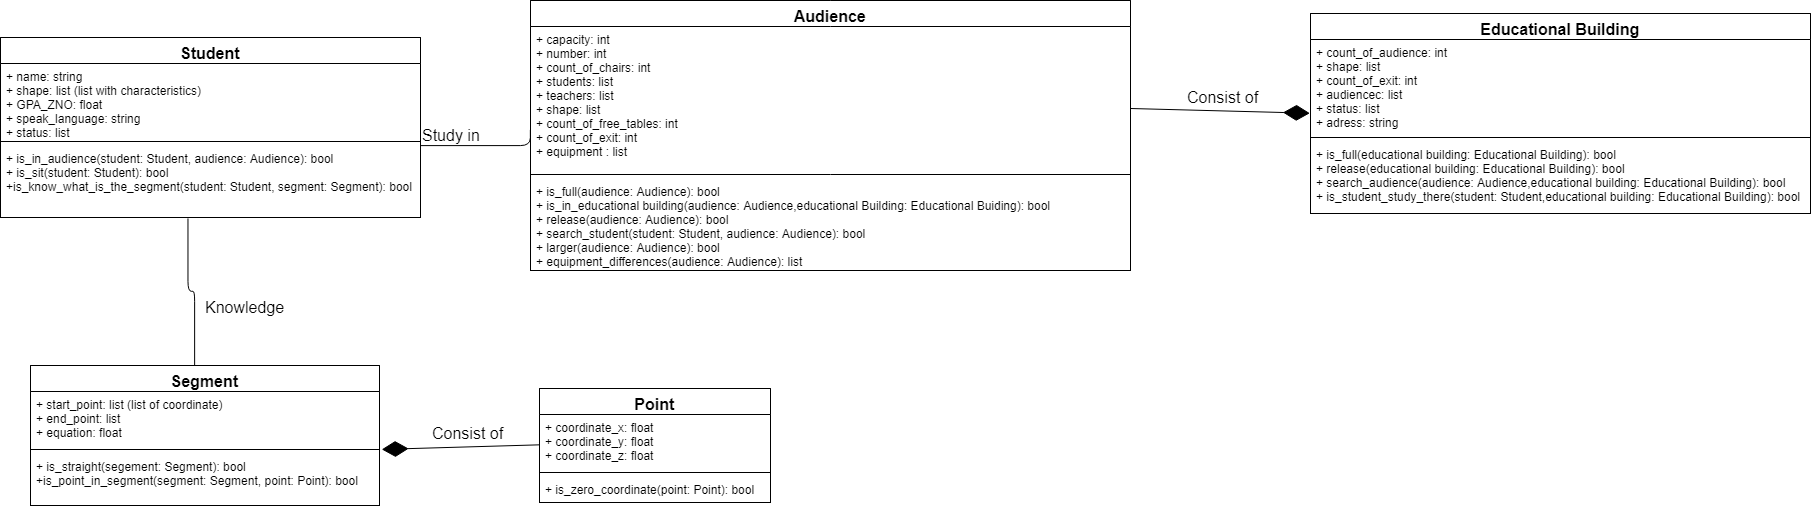

The diagram above was exported from draw.io. Its source (the exported page's mxGraphModel, read from the mxfile embedded in the PNG):
<mxGraphModel dx="1383" dy="288" grid="1" gridSize="10" guides="1" tooltips="1" connect="1" arrows="1" fold="1" page="1" pageScale="1" pageWidth="827" pageHeight="1169" background="#ffffff" math="0" shadow="0">
  <root>
    <mxCell id="0" />
    <mxCell id="1" parent="0" />
    <mxCell id="2" value="Student" style="swimlane;fontStyle=1;align=center;verticalAlign=top;childLayout=stackLayout;horizontal=1;startSize=26;horizontalStack=0;resizeParent=1;resizeParentMax=0;resizeLast=0;collapsible=1;marginBottom=0;swimlaneFillColor=#ffffff;fontSize=16;" parent="1" vertex="1">
      <mxGeometry x="-100" y="52" width="420" height="180" as="geometry" />
    </mxCell>
    <mxCell id="3" value="+ name: string&#10;+ shape: list (list with characteristics)&#10;+ GPA_ZNO: float&#10;+ speak_language: string&#10;+ status: list&#10;" style="text;strokeColor=none;fillColor=none;align=left;verticalAlign=top;spacingLeft=4;spacingRight=4;overflow=hidden;rotatable=0;points=[[0,0.5],[1,0.5]];portConstraint=eastwest;" parent="2" vertex="1">
      <mxGeometry y="26" width="420" height="74" as="geometry" />
    </mxCell>
    <mxCell id="4" value="" style="line;strokeWidth=1;fillColor=none;align=left;verticalAlign=middle;spacingTop=-1;spacingLeft=3;spacingRight=3;rotatable=0;labelPosition=right;points=[];portConstraint=eastwest;" parent="2" vertex="1">
      <mxGeometry y="100" width="420" height="8" as="geometry" />
    </mxCell>
    <mxCell id="5" value="+ is_in_audience(student: Student, audience: Audience): bool&#10;+ is_sit(student: Student): bool&#10;+is_know_what_is_the_segment(student: Student, segment: Segment): bool&#10;" style="text;strokeColor=none;fillColor=none;align=left;verticalAlign=top;spacingLeft=4;spacingRight=4;overflow=hidden;rotatable=0;points=[[0,0.5],[1,0.5]];portConstraint=eastwest;" parent="2" vertex="1">
      <mxGeometry y="108" width="420" height="72" as="geometry" />
    </mxCell>
    <mxCell id="6" value="Audience" style="swimlane;fontStyle=1;align=center;verticalAlign=top;childLayout=stackLayout;horizontal=1;startSize=26;horizontalStack=0;resizeParent=1;resizeParentMax=0;resizeLast=0;collapsible=1;marginBottom=0;swimlaneFillColor=#ffffff;fontSize=16;" parent="1" vertex="1">
      <mxGeometry x="430" y="15" width="600" height="270" as="geometry">
        <mxRectangle x="470" y="200" width="100" height="26" as="alternateBounds" />
      </mxGeometry>
    </mxCell>
    <mxCell id="7" value="+ capacity: int&#10;+ number: int&#10;+ count_of_chairs: int&#10;+ students: list&#10;+ teachers: list&#10;+ shape: list&#10;+ count_of_free_tables: int&#10;+ count_of_exit: int&#10;+ equipment : list" style="text;strokeColor=none;fillColor=none;align=left;verticalAlign=top;spacingLeft=4;spacingRight=4;overflow=hidden;rotatable=0;points=[[0,0.5],[1,0.5]];portConstraint=eastwest;" parent="6" vertex="1">
      <mxGeometry y="26" width="600" height="144" as="geometry" />
    </mxCell>
    <mxCell id="8" value="" style="line;strokeWidth=1;fillColor=none;align=left;verticalAlign=middle;spacingTop=-1;spacingLeft=3;spacingRight=3;rotatable=0;labelPosition=right;points=[];portConstraint=eastwest;" parent="6" vertex="1">
      <mxGeometry y="170" width="600" height="8" as="geometry" />
    </mxCell>
    <mxCell id="9" value="+ is_full(audience: Audience): bool&#10;+ is_in_educational building(audience: Audience,educational Building: Educational Buiding): bool&#10;+ release(audience: Audience): bool&#10;+ search_student(student: Student, audience: Audience): bool&#10;+ larger(audience: Audience): bool&#10;+ equipment_differences(audience: Audience): list&#10;" style="text;strokeColor=none;fillColor=none;align=left;verticalAlign=top;spacingLeft=4;spacingRight=4;overflow=hidden;rotatable=0;points=[[0,0.5],[1,0.5]];portConstraint=eastwest;fontStyle=0" parent="6" vertex="1">
      <mxGeometry y="178" width="600" height="92" as="geometry" />
    </mxCell>
    <mxCell id="10" value="Educational Building" style="swimlane;fontStyle=1;align=center;verticalAlign=top;childLayout=stackLayout;horizontal=1;startSize=26;horizontalStack=0;resizeParent=1;resizeParentMax=0;resizeLast=0;collapsible=1;marginBottom=0;swimlaneFillColor=#ffffff;fontSize=16;" vertex="1" parent="1">
      <mxGeometry x="1210" y="28" width="500" height="200" as="geometry" />
    </mxCell>
    <mxCell id="11" value="+ count_of_audience: int&#10;+ shape: list&#10;+ count_of_exit: int&#10;+ audiencec: list&#10;+ status: list&#10;+ adress: string&#10;" style="text;strokeColor=none;fillColor=none;align=left;verticalAlign=top;spacingLeft=4;spacingRight=4;overflow=hidden;rotatable=0;points=[[0,0.5],[1,0.5]];portConstraint=eastwest;" vertex="1" parent="10">
      <mxGeometry y="26" width="500" height="94" as="geometry" />
    </mxCell>
    <mxCell id="12" value="" style="line;strokeWidth=1;fillColor=none;align=left;verticalAlign=middle;spacingTop=-1;spacingLeft=3;spacingRight=3;rotatable=0;labelPosition=right;points=[];portConstraint=eastwest;" vertex="1" parent="10">
      <mxGeometry y="120" width="500" height="8" as="geometry" />
    </mxCell>
    <mxCell id="13" value="+ is_full(educational building: Educational Building): bool&#10;+ release(educational building: Educational Building): bool&#10;+ search_audience(audience: Audience,educational building: Educational Building): bool&#10;+ is_student_study_there(student: Student,educational building: Educational Building): bool&#10;" style="text;strokeColor=none;fillColor=none;align=left;verticalAlign=top;spacingLeft=4;spacingRight=4;overflow=hidden;rotatable=0;points=[[0,0.5],[1,0.5]];portConstraint=eastwest;" vertex="1" parent="10">
      <mxGeometry y="128" width="500" height="72" as="geometry" />
    </mxCell>
    <mxCell id="15" value="" style="endArrow=diamondThin;endFill=1;endSize=24;html=1;fontSize=16;entryX=-0.001;entryY=0.786;entryPerimeter=0;" edge="1" parent="1" target="11">
      <mxGeometry width="160" relative="1" as="geometry">
        <mxPoint x="1030" y="123" as="sourcePoint" />
        <mxPoint x="1190" y="123" as="targetPoint" />
      </mxGeometry>
    </mxCell>
    <mxCell id="20" value="" style="endArrow=none;html=1;edgeStyle=orthogonalEdgeStyle;fontSize=16;exitX=1;exitY=0;exitPerimeter=0;entryX=0;entryY=0.718;entryPerimeter=0;" edge="1" parent="1" source="5" target="7">
      <mxGeometry relative="1" as="geometry">
        <mxPoint x="-100" y="310" as="sourcePoint" />
        <mxPoint x="60" y="310" as="targetPoint" />
        <Array as="points">
          <mxPoint x="320" y="159" />
        </Array>
      </mxGeometry>
    </mxCell>
    <mxCell id="24" value="Study in" style="text;html=1;resizable=0;points=[];autosize=1;align=left;verticalAlign=top;spacingTop=-4;fontSize=16;" vertex="1" parent="1">
      <mxGeometry x="320" y="138" width="70" height="20" as="geometry" />
    </mxCell>
    <mxCell id="36" value="Segment" style="swimlane;fontStyle=1;align=center;verticalAlign=top;childLayout=stackLayout;horizontal=1;startSize=26;horizontalStack=0;resizeParent=1;resizeParentMax=0;resizeLast=0;collapsible=1;marginBottom=0;swimlaneFillColor=#ffffff;fontSize=16;" vertex="1" parent="1">
      <mxGeometry x="-70" y="380" width="349" height="140" as="geometry" />
    </mxCell>
    <mxCell id="37" value="+ start_point: list (list of coordinate)&#10;+ end_point: list&#10;+ equation: float" style="text;strokeColor=none;fillColor=none;align=left;verticalAlign=top;spacingLeft=4;spacingRight=4;overflow=hidden;rotatable=0;points=[[0,0.5],[1,0.5]];portConstraint=eastwest;" vertex="1" parent="36">
      <mxGeometry y="26" width="349" height="54" as="geometry" />
    </mxCell>
    <mxCell id="38" value="" style="line;strokeWidth=1;fillColor=none;align=left;verticalAlign=middle;spacingTop=-1;spacingLeft=3;spacingRight=3;rotatable=0;labelPosition=right;points=[];portConstraint=eastwest;" vertex="1" parent="36">
      <mxGeometry y="80" width="349" height="8" as="geometry" />
    </mxCell>
    <mxCell id="39" value="+ is_straight(segement: Segment): bool&#10;+is_point_in_segment(segment: Segment, point: Point): bool&#10;" style="text;strokeColor=none;fillColor=none;align=left;verticalAlign=top;spacingLeft=4;spacingRight=4;overflow=hidden;rotatable=0;points=[[0,0.5],[1,0.5]];portConstraint=eastwest;" vertex="1" parent="36">
      <mxGeometry y="88" width="349" height="52" as="geometry" />
    </mxCell>
    <mxCell id="41" value="" style="endArrow=none;html=1;edgeStyle=orthogonalEdgeStyle;fontSize=16;exitX=0.446;exitY=1.012;exitPerimeter=0;entryX=0.471;entryY=0;entryPerimeter=0;" edge="1" parent="1" source="5" target="36">
      <mxGeometry relative="1" as="geometry">
        <mxPoint x="20" y="270" as="sourcePoint" />
        <mxPoint x="180" y="270" as="targetPoint" />
        <Array as="points">
          <mxPoint x="87" y="306" />
          <mxPoint x="94" y="306" />
        </Array>
      </mxGeometry>
    </mxCell>
    <mxCell id="44" value="Knowledge" style="text;html=1;resizable=0;points=[];autosize=1;align=left;verticalAlign=top;spacingTop=-4;fontSize=16;" vertex="1" parent="1">
      <mxGeometry x="103" y="310" width="90" height="20" as="geometry" />
    </mxCell>
    <mxCell id="45" value="Point" style="swimlane;fontStyle=1;align=center;verticalAlign=top;childLayout=stackLayout;horizontal=1;startSize=26;horizontalStack=0;resizeParent=1;resizeParentMax=0;resizeLast=0;collapsible=1;marginBottom=0;swimlaneFillColor=#ffffff;fontSize=16;" vertex="1" parent="1">
      <mxGeometry x="439" y="403" width="231" height="114" as="geometry" />
    </mxCell>
    <mxCell id="46" value="+ coordinate_x: float&#10;+ coordinate_y: float&#10;+ coordinate_z: float&#10;" style="text;strokeColor=none;fillColor=none;align=left;verticalAlign=top;spacingLeft=4;spacingRight=4;overflow=hidden;rotatable=0;points=[[0,0.5],[1,0.5]];portConstraint=eastwest;" vertex="1" parent="45">
      <mxGeometry y="26" width="231" height="54" as="geometry" />
    </mxCell>
    <mxCell id="47" value="" style="line;strokeWidth=1;fillColor=none;align=left;verticalAlign=middle;spacingTop=-1;spacingLeft=3;spacingRight=3;rotatable=0;labelPosition=right;points=[];portConstraint=eastwest;" vertex="1" parent="45">
      <mxGeometry y="80" width="231" height="8" as="geometry" />
    </mxCell>
    <mxCell id="48" value="+ is_zero_coordinate(point: Point): bool" style="text;strokeColor=none;fillColor=none;align=left;verticalAlign=top;spacingLeft=4;spacingRight=4;overflow=hidden;rotatable=0;points=[[0,0.5],[1,0.5]];portConstraint=eastwest;" vertex="1" parent="45">
      <mxGeometry y="88" width="231" height="26" as="geometry" />
    </mxCell>
    <mxCell id="49" value="" style="endArrow=diamondThin;endFill=1;endSize=24;html=1;fontSize=16;entryX=1.006;entryY=1.074;entryPerimeter=0;" edge="1" parent="1" source="46" target="37">
      <mxGeometry width="160" relative="1" as="geometry">
        <mxPoint x="-100" y="540" as="sourcePoint" />
        <mxPoint x="310" y="460" as="targetPoint" />
      </mxGeometry>
    </mxCell>
    <mxCell id="50" value="Consist of" style="text;html=1;resizable=0;points=[];autosize=1;align=left;verticalAlign=top;spacingTop=-4;fontSize=16;" vertex="1" parent="1">
      <mxGeometry x="330" y="436" width="90" height="20" as="geometry" />
    </mxCell>
    <mxCell id="51" value="Consist of" style="text;html=1;resizable=0;points=[];autosize=1;align=left;verticalAlign=top;spacingTop=-4;fontSize=16;" vertex="1" parent="1">
      <mxGeometry x="1085" y="100" width="90" height="20" as="geometry" />
    </mxCell>
  </root>
</mxGraphModel>